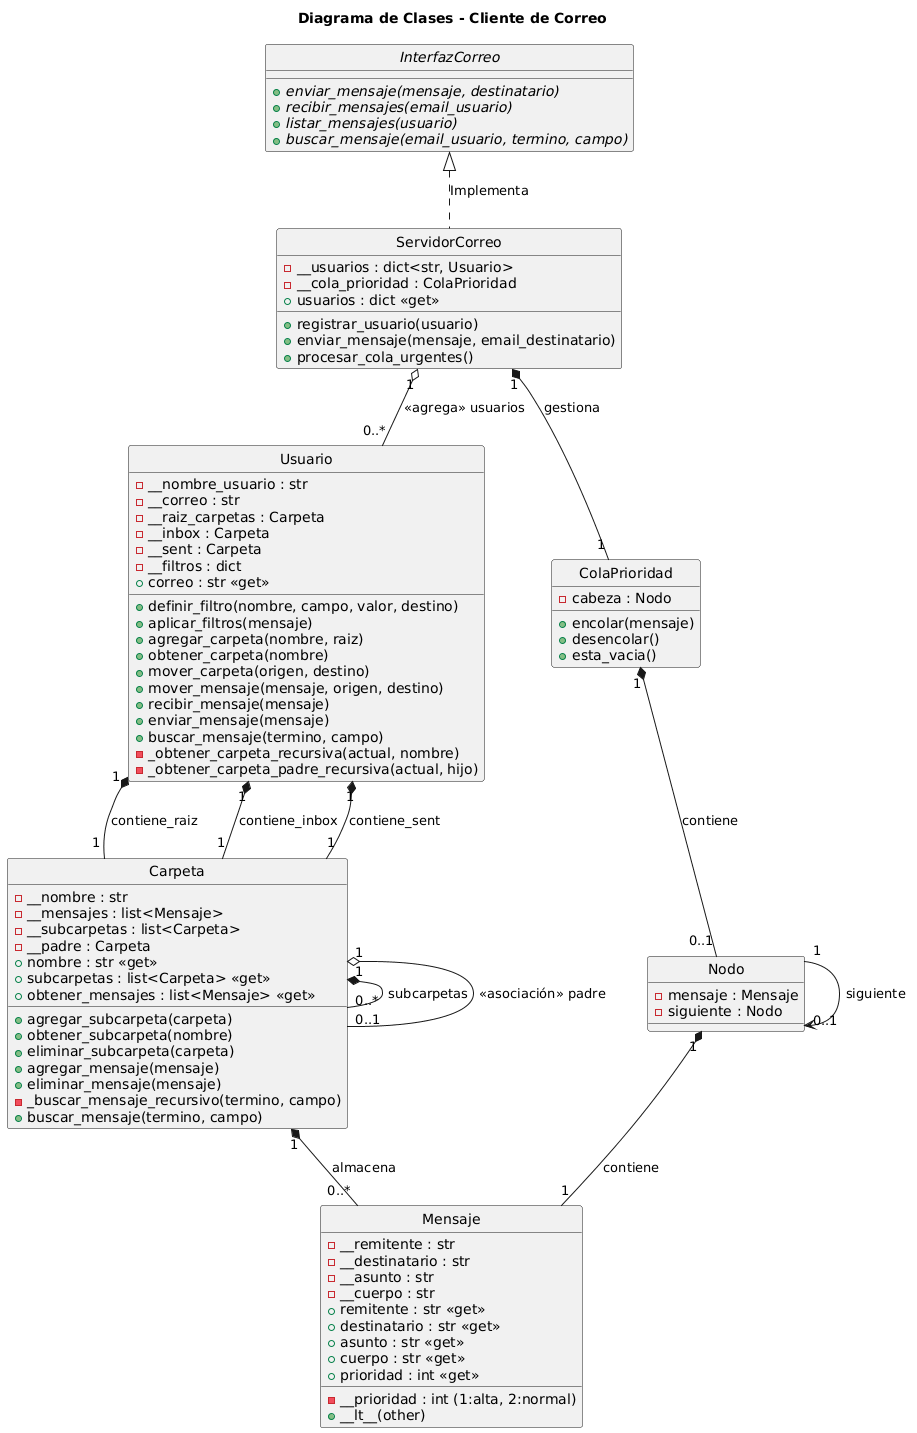

The diagram above was rendered by PlantUML. Its source (embedded in the PNG):
@startuml
title Diagrama de Clases - Cliente de Correo

' Configuración
skinparam ClassAttributeIconStyle private
hide circle

' Clases Principales
class Mensaje {
  - __remitente : str
  - __destinatario : str
  - __asunto : str
  - __cuerpo : str
  - __prioridad : int (1:alta, 2:normal)
  + remitente : str <<get>>
  + destinatario : str <<get>>
  + asunto : str <<get>>
  + cuerpo : str <<get>>
  + prioridad : int <<get>>
  + __lt__(other)
}

class Carpeta {
  - __nombre : str
  - __mensajes : list<Mensaje>
  - __subcarpetas : list<Carpeta>
  - __padre : Carpeta
  + nombre : str <<get>>
  + subcarpetas : list<Carpeta> <<get>>
  + obtener_mensajes : list<Mensaje> <<get>>
  + agregar_subcarpeta(carpeta)
  + obtener_subcarpeta(nombre)
  + eliminar_subcarpeta(carpeta)
  + agregar_mensaje(mensaje)
  + eliminar_mensaje(mensaje)
  - _buscar_mensaje_recursivo(termino, campo)
  + buscar_mensaje(termino, campo)
}

class Usuario {
  - __nombre_usuario : str
  - __correo : str
  - __raiz_carpetas : Carpeta
  - __inbox : Carpeta
  - __sent : Carpeta
  - __filtros : dict
  + correo : str <<get>>
  + definir_filtro(nombre, campo, valor, destino)
  + aplicar_filtros(mensaje)
  + agregar_carpeta(nombre, raiz)
  + obtener_carpeta(nombre)
  + mover_carpeta(origen, destino)
  + mover_mensaje(mensaje, origen, destino)
  + recibir_mensaje(mensaje)
  + enviar_mensaje(mensaje)
  + buscar_mensaje(termino, campo)
  - _obtener_carpeta_recursiva(actual, nombre)
  - _obtener_carpeta_padre_recursiva(actual, hijo)
}

' Clases de Cola de Prioridad
class ColaPrioridad {
  - cabeza : Nodo
  + encolar(mensaje)
  + desencolar()
  + esta_vacia()
}

class Nodo {
  - mensaje : Mensaje
  - siguiente : Nodo
}

' Interfaz y Servidor
abstract class InterfazCorreo {
    {abstract} + enviar_mensaje(mensaje, destinatario)
    {abstract} + recibir_mensajes(email_usuario)
    {abstract} + listar_mensajes(usuario)
    {abstract} + buscar_mensaje(email_usuario, termino, campo)
}

class ServidorCorreo {
  - __usuarios : dict<str, Usuario>
  - __cola_prioridad : ColaPrioridad
  + usuarios : dict <<get>>
  + registrar_usuario(usuario)
  + enviar_mensaje(mensaje, email_destinatario)
  + procesar_cola_urgentes()
}

' Relaciones de Herencia e Implementación
InterfazCorreo <|.. ServidorCorreo : Implementa

' Relaciones de Composición (fuerte) y Agregación (débil)

' Servidor y Componentes
ServidorCorreo "1" *-- "1" ColaPrioridad : gestiona
ServidorCorreo "1" o-- "0..*" Usuario : <<agrega>> usuarios

' Cola de Prioridad
ColaPrioridad "1" *-- "0..1" Nodo : contiene
Nodo "1" *-- "1" Mensaje : contiene
Nodo "1" --> "0..1" Nodo : siguiente

' Usuario y Carpetas (Composición)
Usuario "1" *-- "1" Carpeta : contiene_raiz
Usuario "1" *-- "1" Carpeta : contiene_inbox
Usuario "1" *-- "1" Carpeta : contiene_sent

' Estructura de Carpetas (Recursiva / Composición)
Carpeta "1" *-- "0..*" Mensaje : almacena
Carpeta "1" *-- "0..*" Carpeta : subcarpetas
Carpeta "1" o-- "0..1" Carpeta : <<asociación>> padre
@enduml